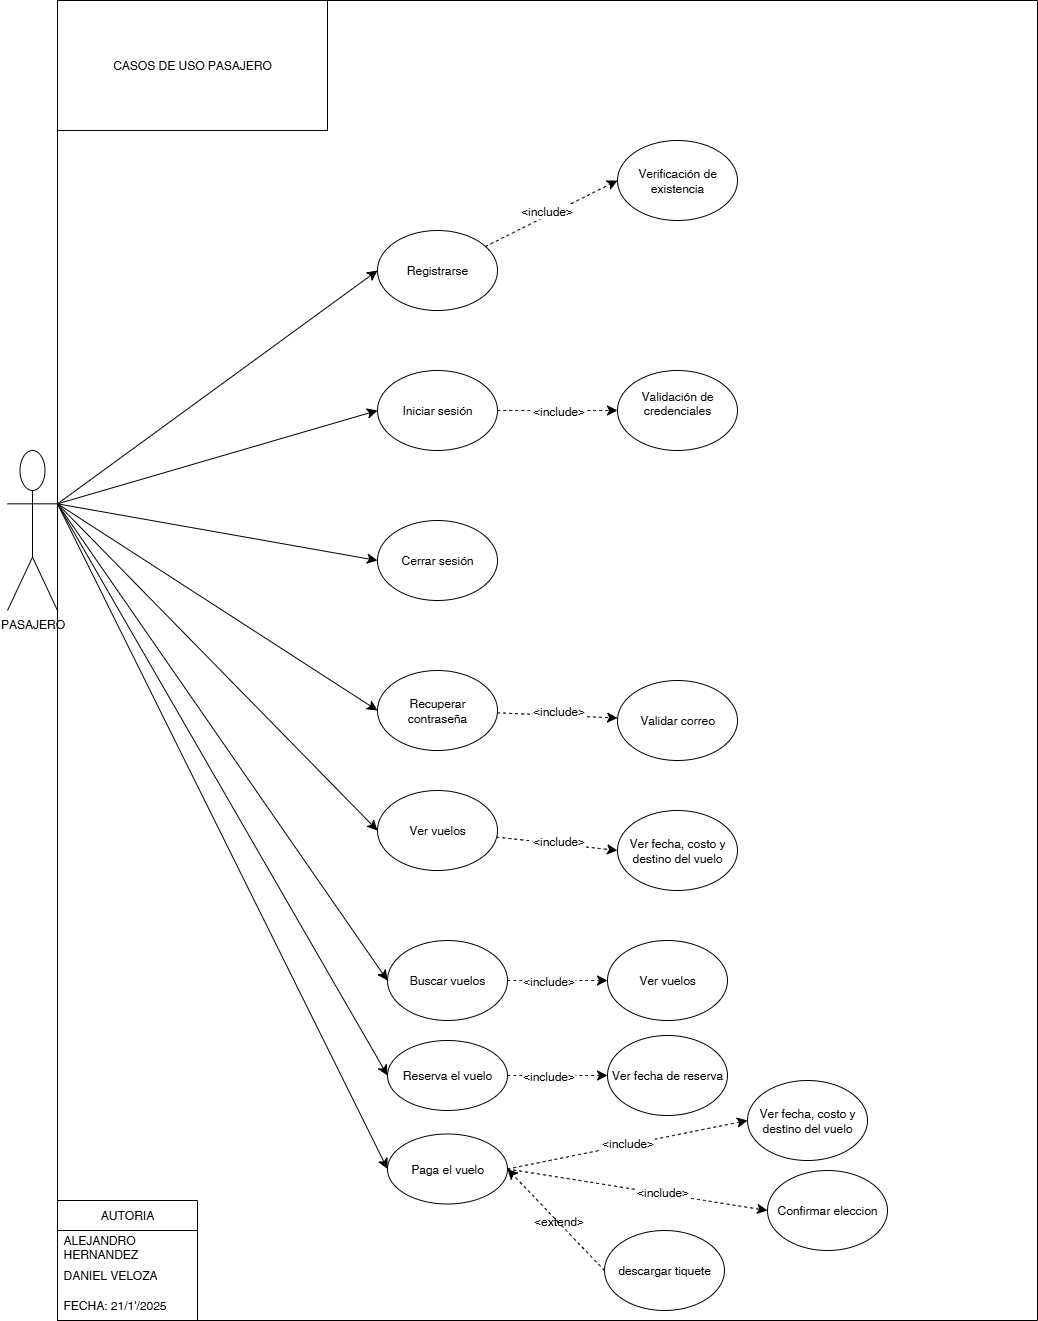

The diagram above was exported from draw.io. Its source (the exported page's mxGraphModel, read from the mxfile embedded in the PNG):
<mxGraphModel dx="872" dy="537" grid="1" gridSize="10" guides="1" tooltips="1" connect="1" arrows="1" fold="1" page="1" pageScale="1" pageWidth="827" pageHeight="1169" math="0" shadow="0">
  <root>
    <mxCell id="0" />
    <mxCell id="1" parent="0" />
    <mxCell id="gXrws0KwQ__GUP1Du7Zc-1" value="PASAJERO" style="shape=umlActor;verticalLabelPosition=bottom;verticalAlign=top;html=1;outlineConnect=0;movable=1;resizable=1;rotatable=1;deletable=1;editable=1;locked=0;connectable=1;" parent="1" vertex="1">
      <mxGeometry x="170" y="1070" width="50" height="160" as="geometry" />
    </mxCell>
    <mxCell id="gXrws0KwQ__GUP1Du7Zc-2" style="edgeStyle=none;curved=1;rounded=0;orthogonalLoop=1;jettySize=auto;html=1;entryX=0;entryY=0.5;entryDx=0;entryDy=0;fontSize=12;startSize=8;endSize=8;dashed=1;" parent="1" source="gXrws0KwQ__GUP1Du7Zc-5" target="gXrws0KwQ__GUP1Du7Zc-16" edge="1">
      <mxGeometry relative="1" as="geometry" />
    </mxCell>
    <mxCell id="gXrws0KwQ__GUP1Du7Zc-3" value="&amp;lt;include&amp;gt;" style="edgeLabel;html=1;align=center;verticalAlign=middle;resizable=0;points=[];fontSize=12;" parent="gXrws0KwQ__GUP1Du7Zc-2" vertex="1" connectable="0">
      <mxGeometry x="-0.0461" y="4" relative="1" as="geometry">
        <mxPoint y="-1" as="offset" />
      </mxGeometry>
    </mxCell>
    <mxCell id="gXrws0KwQ__GUP1Du7Zc-5" value="Registrarse" style="ellipse;whiteSpace=wrap;html=1;" parent="1" vertex="1">
      <mxGeometry x="540" y="850" width="120" height="80" as="geometry" />
    </mxCell>
    <mxCell id="gXrws0KwQ__GUP1Du7Zc-6" style="edgeStyle=none;curved=1;rounded=0;orthogonalLoop=1;jettySize=auto;html=1;fontSize=12;startSize=8;endSize=8;dashed=1;" parent="1" source="gXrws0KwQ__GUP1Du7Zc-7" target="gXrws0KwQ__GUP1Du7Zc-17" edge="1">
      <mxGeometry relative="1" as="geometry" />
    </mxCell>
    <mxCell id="gXrws0KwQ__GUP1Du7Zc-7" value="Iniciar sesión" style="ellipse;whiteSpace=wrap;html=1;" parent="1" vertex="1">
      <mxGeometry x="540" y="990" width="120" height="80" as="geometry" />
    </mxCell>
    <mxCell id="gXrws0KwQ__GUP1Du7Zc-8" value="Cerrar sesión" style="ellipse;whiteSpace=wrap;html=1;" parent="1" vertex="1">
      <mxGeometry x="540" y="1140" width="120" height="80" as="geometry" />
    </mxCell>
    <mxCell id="gXrws0KwQ__GUP1Du7Zc-9" style="edgeStyle=none;curved=1;rounded=0;orthogonalLoop=1;jettySize=auto;html=1;fontSize=12;startSize=8;endSize=8;dashed=1;" parent="1" source="gXrws0KwQ__GUP1Du7Zc-10" target="gXrws0KwQ__GUP1Du7Zc-20" edge="1">
      <mxGeometry relative="1" as="geometry" />
    </mxCell>
    <mxCell id="gXrws0KwQ__GUP1Du7Zc-10" value="Recuperar contraseña" style="ellipse;whiteSpace=wrap;html=1;" parent="1" vertex="1">
      <mxGeometry x="540" y="1290" width="120" height="80" as="geometry" />
    </mxCell>
    <mxCell id="gXrws0KwQ__GUP1Du7Zc-11" value="" style="endArrow=classic;html=1;rounded=0;fontSize=12;startSize=8;endSize=8;curved=1;exitX=1;exitY=0.3333333333333333;exitDx=0;exitDy=0;exitPerimeter=0;entryX=0;entryY=0.5;entryDx=0;entryDy=0;" parent="1" source="gXrws0KwQ__GUP1Du7Zc-1" target="gXrws0KwQ__GUP1Du7Zc-7" edge="1">
      <mxGeometry width="50" height="50" relative="1" as="geometry">
        <mxPoint x="460" y="1360" as="sourcePoint" />
        <mxPoint x="510" y="1310" as="targetPoint" />
      </mxGeometry>
    </mxCell>
    <mxCell id="gXrws0KwQ__GUP1Du7Zc-12" value="" style="endArrow=classic;html=1;rounded=0;fontSize=12;startSize=8;endSize=8;curved=1;entryX=0;entryY=0.5;entryDx=0;entryDy=0;exitX=1;exitY=0.3333333333333333;exitDx=0;exitDy=0;exitPerimeter=0;" parent="1" source="gXrws0KwQ__GUP1Du7Zc-1" target="gXrws0KwQ__GUP1Du7Zc-5" edge="1">
      <mxGeometry width="50" height="50" relative="1" as="geometry">
        <mxPoint x="230" y="1120" as="sourcePoint" />
        <mxPoint x="350" y="1090" as="targetPoint" />
      </mxGeometry>
    </mxCell>
    <mxCell id="gXrws0KwQ__GUP1Du7Zc-13" value="" style="endArrow=classic;html=1;rounded=0;fontSize=12;startSize=8;endSize=8;curved=1;entryX=0;entryY=0.5;entryDx=0;entryDy=0;exitX=1;exitY=0.3333333333333333;exitDx=0;exitDy=0;exitPerimeter=0;" parent="1" source="gXrws0KwQ__GUP1Du7Zc-1" target="gXrws0KwQ__GUP1Du7Zc-8" edge="1">
      <mxGeometry width="50" height="50" relative="1" as="geometry">
        <mxPoint x="230" y="1120" as="sourcePoint" />
        <mxPoint x="350" y="1090" as="targetPoint" />
      </mxGeometry>
    </mxCell>
    <mxCell id="gXrws0KwQ__GUP1Du7Zc-14" value="" style="endArrow=classic;html=1;rounded=0;fontSize=12;startSize=8;endSize=8;curved=1;entryX=0;entryY=0.5;entryDx=0;entryDy=0;exitX=1;exitY=0.3333333333333333;exitDx=0;exitDy=0;exitPerimeter=0;" parent="1" source="gXrws0KwQ__GUP1Du7Zc-1" target="gXrws0KwQ__GUP1Du7Zc-10" edge="1">
      <mxGeometry width="50" height="50" relative="1" as="geometry">
        <mxPoint x="230" y="1130" as="sourcePoint" />
        <mxPoint x="450" y="1120" as="targetPoint" />
      </mxGeometry>
    </mxCell>
    <mxCell id="gXrws0KwQ__GUP1Du7Zc-16" value="Verificación de existencia" style="ellipse;whiteSpace=wrap;html=1;" parent="1" vertex="1">
      <mxGeometry x="780" y="760" width="120" height="80" as="geometry" />
    </mxCell>
    <mxCell id="gXrws0KwQ__GUP1Du7Zc-17" value="&lt;div&gt;Validación de credenciales&lt;/div&gt;&lt;div&gt;&lt;br&gt;&lt;/div&gt;" style="ellipse;whiteSpace=wrap;html=1;" parent="1" vertex="1">
      <mxGeometry x="780" y="990" width="120" height="80" as="geometry" />
    </mxCell>
    <mxCell id="gXrws0KwQ__GUP1Du7Zc-20" value="Validar correo" style="ellipse;whiteSpace=wrap;html=1;" parent="1" vertex="1">
      <mxGeometry x="780" y="1300" width="120" height="80" as="geometry" />
    </mxCell>
    <mxCell id="gXrws0KwQ__GUP1Du7Zc-21" style="edgeStyle=none;curved=1;rounded=0;orthogonalLoop=1;jettySize=auto;html=1;entryX=0;entryY=0.5;entryDx=0;entryDy=0;fontSize=12;startSize=8;endSize=8;dashed=1;" parent="1" source="gXrws0KwQ__GUP1Du7Zc-22" target="gXrws0KwQ__GUP1Du7Zc-23" edge="1">
      <mxGeometry relative="1" as="geometry" />
    </mxCell>
    <mxCell id="gXrws0KwQ__GUP1Du7Zc-22" value="Ver vuelos" style="ellipse;whiteSpace=wrap;html=1;" parent="1" vertex="1">
      <mxGeometry x="540" y="1410" width="120" height="80" as="geometry" />
    </mxCell>
    <mxCell id="gXrws0KwQ__GUP1Du7Zc-23" value="Ver fecha, costo y destino del vuelo" style="ellipse;whiteSpace=wrap;html=1;" parent="1" vertex="1">
      <mxGeometry x="780" y="1430" width="120" height="80" as="geometry" />
    </mxCell>
    <mxCell id="gXrws0KwQ__GUP1Du7Zc-24" style="edgeStyle=none;curved=1;rounded=0;orthogonalLoop=1;jettySize=auto;html=1;entryX=0;entryY=0.5;entryDx=0;entryDy=0;fontSize=12;startSize=8;endSize=8;dashed=1;" parent="1" source="gXrws0KwQ__GUP1Du7Zc-25" target="gXrws0KwQ__GUP1Du7Zc-26" edge="1">
      <mxGeometry relative="1" as="geometry" />
    </mxCell>
    <mxCell id="gXrws0KwQ__GUP1Du7Zc-25" value="Buscar vuelos" style="ellipse;whiteSpace=wrap;html=1;" parent="1" vertex="1">
      <mxGeometry x="550" y="1560" width="120" height="80" as="geometry" />
    </mxCell>
    <mxCell id="gXrws0KwQ__GUP1Du7Zc-26" value="Ver vuelos" style="ellipse;whiteSpace=wrap;html=1;" parent="1" vertex="1">
      <mxGeometry x="770" y="1560" width="120" height="80" as="geometry" />
    </mxCell>
    <mxCell id="gXrws0KwQ__GUP1Du7Zc-27" value="" style="endArrow=classic;html=1;rounded=0;fontSize=12;startSize=8;endSize=8;curved=1;exitX=1;exitY=0.3333333333333333;exitDx=0;exitDy=0;exitPerimeter=0;entryX=0;entryY=0.5;entryDx=0;entryDy=0;" parent="1" source="gXrws0KwQ__GUP1Du7Zc-1" target="gXrws0KwQ__GUP1Du7Zc-22" edge="1">
      <mxGeometry width="50" height="50" relative="1" as="geometry">
        <mxPoint x="460" y="2190" as="sourcePoint" />
        <mxPoint x="510" y="2140" as="targetPoint" />
      </mxGeometry>
    </mxCell>
    <mxCell id="gXrws0KwQ__GUP1Du7Zc-28" value="" style="endArrow=classic;html=1;rounded=0;fontSize=12;startSize=8;endSize=8;curved=1;entryX=0;entryY=0.5;entryDx=0;entryDy=0;exitX=1;exitY=0.3333333333333333;exitDx=0;exitDy=0;exitPerimeter=0;" parent="1" source="gXrws0KwQ__GUP1Du7Zc-1" target="gXrws0KwQ__GUP1Du7Zc-25" edge="1">
      <mxGeometry width="50" height="50" relative="1" as="geometry">
        <mxPoint x="180" y="2170" as="sourcePoint" />
        <mxPoint x="440" y="2747" as="targetPoint" />
      </mxGeometry>
    </mxCell>
    <mxCell id="gXrws0KwQ__GUP1Du7Zc-29" value="&amp;lt;include&amp;gt;" style="edgeLabel;html=1;align=center;verticalAlign=middle;resizable=0;points=[];fontSize=12;" parent="1" vertex="1" connectable="0">
      <mxGeometry x="720" y="1030" as="geometry" />
    </mxCell>
    <mxCell id="gXrws0KwQ__GUP1Du7Zc-30" value="&amp;lt;include&amp;gt;" style="edgeLabel;html=1;align=center;verticalAlign=middle;resizable=0;points=[];fontSize=12;" parent="1" vertex="1" connectable="0">
      <mxGeometry x="720" y="1330" as="geometry" />
    </mxCell>
    <mxCell id="gXrws0KwQ__GUP1Du7Zc-31" value="&amp;lt;include&amp;gt;" style="edgeLabel;html=1;align=center;verticalAlign=middle;resizable=0;points=[];fontSize=12;" parent="1" vertex="1" connectable="0">
      <mxGeometry x="720" y="1460" as="geometry" />
    </mxCell>
    <mxCell id="gXrws0KwQ__GUP1Du7Zc-32" value="&amp;lt;include&amp;gt;" style="edgeLabel;html=1;align=center;verticalAlign=middle;resizable=0;points=[];fontSize=12;" parent="1" vertex="1" connectable="0">
      <mxGeometry x="710" y="1600" as="geometry" />
    </mxCell>
    <mxCell id="gXrws0KwQ__GUP1Du7Zc-34" value="CASOS DE USO PASAJERO" style="rounded=0;whiteSpace=wrap;html=1;" parent="1" vertex="1">
      <mxGeometry x="220" y="620" width="270" height="130" as="geometry" />
    </mxCell>
    <mxCell id="gXrws0KwQ__GUP1Du7Zc-35" value="Reserva el vuelo" style="ellipse;whiteSpace=wrap;html=1;" parent="1" vertex="1">
      <mxGeometry x="550" y="1660" width="120" height="70" as="geometry" />
    </mxCell>
    <mxCell id="gXrws0KwQ__GUP1Du7Zc-36" value="Paga el vuelo" style="ellipse;whiteSpace=wrap;html=1;" parent="1" vertex="1">
      <mxGeometry x="550" y="1753.5" width="120" height="70" as="geometry" />
    </mxCell>
    <mxCell id="gXrws0KwQ__GUP1Du7Zc-37" value="" style="endArrow=classic;html=1;rounded=0;fontSize=12;startSize=8;endSize=8;curved=1;entryX=0;entryY=0.5;entryDx=0;entryDy=0;exitX=1;exitY=0.3333333333333333;exitDx=0;exitDy=0;exitPerimeter=0;" parent="1" source="gXrws0KwQ__GUP1Du7Zc-1" target="gXrws0KwQ__GUP1Du7Zc-35" edge="1">
      <mxGeometry width="50" height="50" relative="1" as="geometry">
        <mxPoint x="230" y="1133" as="sourcePoint" />
        <mxPoint x="560" y="1610" as="targetPoint" />
      </mxGeometry>
    </mxCell>
    <mxCell id="gXrws0KwQ__GUP1Du7Zc-38" style="edgeStyle=none;curved=1;rounded=0;orthogonalLoop=1;jettySize=auto;html=1;entryX=0;entryY=0.5;entryDx=0;entryDy=0;fontSize=12;startSize=8;endSize=8;dashed=1;exitX=1;exitY=0.5;exitDx=0;exitDy=0;" parent="1" source="gXrws0KwQ__GUP1Du7Zc-35" target="gXrws0KwQ__GUP1Du7Zc-39" edge="1">
      <mxGeometry relative="1" as="geometry">
        <mxPoint x="670" y="1695" as="sourcePoint" />
      </mxGeometry>
    </mxCell>
    <mxCell id="gXrws0KwQ__GUP1Du7Zc-39" value="Ver fecha de reserva" style="ellipse;whiteSpace=wrap;html=1;" parent="1" vertex="1">
      <mxGeometry x="770" y="1655" width="120" height="80" as="geometry" />
    </mxCell>
    <mxCell id="gXrws0KwQ__GUP1Du7Zc-40" value="&amp;lt;include&amp;gt;" style="edgeLabel;html=1;align=center;verticalAlign=middle;resizable=0;points=[];fontSize=12;" parent="1" vertex="1" connectable="0">
      <mxGeometry x="710" y="1695" as="geometry" />
    </mxCell>
    <mxCell id="gXrws0KwQ__GUP1Du7Zc-41" value="" style="endArrow=classic;html=1;rounded=0;fontSize=12;startSize=8;endSize=8;curved=1;entryX=0;entryY=0.5;entryDx=0;entryDy=0;exitX=1;exitY=0.3333333333333333;exitDx=0;exitDy=0;exitPerimeter=0;" parent="1" source="gXrws0KwQ__GUP1Du7Zc-1" target="gXrws0KwQ__GUP1Du7Zc-36" edge="1">
      <mxGeometry width="50" height="50" relative="1" as="geometry">
        <mxPoint x="230" y="1133" as="sourcePoint" />
        <mxPoint x="560" y="1705" as="targetPoint" />
      </mxGeometry>
    </mxCell>
    <mxCell id="gXrws0KwQ__GUP1Du7Zc-42" value="&#10;&lt;span style=&quot;color: rgb(0, 0, 0); font-family: Helvetica; font-size: 12px; font-style: normal; font-variant-ligatures: normal; font-variant-caps: normal; font-weight: 400; letter-spacing: normal; orphans: 2; text-align: center; text-indent: 0px; text-transform: none; widows: 2; word-spacing: 0px; -webkit-text-stroke-width: 0px; white-space: nowrap; background-color: rgb(255, 255, 255); text-decoration-thickness: initial; text-decoration-style: initial; text-decoration-color: initial; display: inline !important; float: none;&quot;&gt;&amp;lt;include&amp;gt;&lt;/span&gt;&#10;&#10;" style="edgeStyle=none;curved=1;rounded=0;orthogonalLoop=1;jettySize=auto;html=1;entryX=0;entryY=0.5;entryDx=0;entryDy=0;fontSize=12;startSize=8;endSize=8;dashed=1;exitX=1;exitY=0.5;exitDx=0;exitDy=0;" parent="1" target="gXrws0KwQ__GUP1Du7Zc-43" edge="1">
      <mxGeometry x="-0.0093" y="-6" relative="1" as="geometry">
        <mxPoint x="670" y="1788.5" as="sourcePoint" />
        <mxPoint as="offset" />
      </mxGeometry>
    </mxCell>
    <mxCell id="gXrws0KwQ__GUP1Du7Zc-45" style="edgeStyle=none;curved=1;rounded=0;orthogonalLoop=1;jettySize=auto;html=1;entryX=0;entryY=0.5;entryDx=0;entryDy=0;fontSize=12;startSize=8;endSize=8;dashed=1;exitX=1;exitY=0.5;exitDx=0;exitDy=0;" parent="1" source="gXrws0KwQ__GUP1Du7Zc-36" target="H0NOT6mkGsO6BSwvmsrd-6" edge="1">
      <mxGeometry relative="1" as="geometry">
        <mxPoint x="670" y="1880" as="sourcePoint" />
      </mxGeometry>
    </mxCell>
    <mxCell id="gXrws0KwQ__GUP1Du7Zc-47" value="&lt;span style=&quot;float: none; display: inline !important; color: rgb(0, 0, 0); background-color: rgb(255, 255, 255);&quot;&gt;&amp;lt;extend&amp;gt;&lt;/span&gt;" style="edgeLabel;html=1;align=center;verticalAlign=middle;resizable=0;points=[];fontSize=12;" parent="1" vertex="1" connectable="0">
      <mxGeometry x="720" y="1840" as="geometry" />
    </mxCell>
    <mxCell id="H0NOT6mkGsO6BSwvmsrd-1" value="" style="swimlane;startSize=0;" parent="1" vertex="1">
      <mxGeometry x="220" y="620" width="980" height="1320" as="geometry" />
    </mxCell>
    <mxCell id="H0NOT6mkGsO6BSwvmsrd-2" value="AUTORIA" style="swimlane;fontStyle=0;childLayout=stackLayout;horizontal=1;startSize=30;horizontalStack=0;resizeParent=1;resizeParentMax=0;resizeLast=0;collapsible=1;marginBottom=0;whiteSpace=wrap;html=1;" parent="H0NOT6mkGsO6BSwvmsrd-1" vertex="1">
      <mxGeometry y="1200" width="140" height="120" as="geometry" />
    </mxCell>
    <mxCell id="H0NOT6mkGsO6BSwvmsrd-3" value="ALEJANDRO HERNANDEZ" style="text;strokeColor=none;fillColor=none;align=left;verticalAlign=middle;spacingLeft=4;spacingRight=4;overflow=hidden;points=[[0,0.5],[1,0.5]];portConstraint=eastwest;rotatable=0;whiteSpace=wrap;html=1;" parent="H0NOT6mkGsO6BSwvmsrd-2" vertex="1">
      <mxGeometry y="30" width="140" height="30" as="geometry" />
    </mxCell>
    <mxCell id="H0NOT6mkGsO6BSwvmsrd-4" value="DANIEL VELOZA" style="text;strokeColor=none;fillColor=none;align=left;verticalAlign=middle;spacingLeft=4;spacingRight=4;overflow=hidden;points=[[0,0.5],[1,0.5]];portConstraint=eastwest;rotatable=0;whiteSpace=wrap;html=1;" parent="H0NOT6mkGsO6BSwvmsrd-2" vertex="1">
      <mxGeometry y="60" width="140" height="30" as="geometry" />
    </mxCell>
    <mxCell id="H0NOT6mkGsO6BSwvmsrd-5" value="FECHA: 21/1'/2025" style="text;strokeColor=none;fillColor=none;align=left;verticalAlign=middle;spacingLeft=4;spacingRight=4;overflow=hidden;points=[[0,0.5],[1,0.5]];portConstraint=eastwest;rotatable=0;whiteSpace=wrap;html=1;" parent="H0NOT6mkGsO6BSwvmsrd-2" vertex="1">
      <mxGeometry y="90" width="140" height="30" as="geometry" />
    </mxCell>
    <mxCell id="gXrws0KwQ__GUP1Du7Zc-46" value="descargar tiquete" style="ellipse;whiteSpace=wrap;html=1;" parent="H0NOT6mkGsO6BSwvmsrd-1" vertex="1">
      <mxGeometry x="547" y="1230" width="120" height="80" as="geometry" />
    </mxCell>
    <mxCell id="gXrws0KwQ__GUP1Du7Zc-43" value="Ver fecha, costo y destino del vuelo" style="ellipse;whiteSpace=wrap;html=1;" parent="H0NOT6mkGsO6BSwvmsrd-1" vertex="1">
      <mxGeometry x="690" y="1080" width="120" height="80" as="geometry" />
    </mxCell>
    <mxCell id="H0NOT6mkGsO6BSwvmsrd-6" value="Confirmar eleccion" style="ellipse;whiteSpace=wrap;html=1;" parent="H0NOT6mkGsO6BSwvmsrd-1" vertex="1">
      <mxGeometry x="710" y="1170" width="120" height="80" as="geometry" />
    </mxCell>
    <mxCell id="gXrws0KwQ__GUP1Du7Zc-44" value="&amp;lt;include&amp;gt;" style="edgeLabel;html=1;align=center;verticalAlign=middle;resizable=0;points=[];fontSize=12;" parent="H0NOT6mkGsO6BSwvmsrd-1" vertex="1" connectable="0">
      <mxGeometry x="580" y="1200" as="geometry">
        <mxPoint x="24" y="-9" as="offset" />
      </mxGeometry>
    </mxCell>
    <mxCell id="H0NOT6mkGsO6BSwvmsrd-8" style="edgeStyle=none;curved=1;rounded=0;orthogonalLoop=1;jettySize=auto;html=1;entryX=1;entryY=0.5;entryDx=0;entryDy=0;fontSize=12;startSize=8;endSize=8;dashed=1;exitX=0;exitY=0.5;exitDx=0;exitDy=0;" parent="1" source="gXrws0KwQ__GUP1Du7Zc-46" target="gXrws0KwQ__GUP1Du7Zc-36" edge="1">
      <mxGeometry relative="1" as="geometry">
        <mxPoint x="940" y="1840" as="sourcePoint" />
        <mxPoint x="680" y="1799" as="targetPoint" />
      </mxGeometry>
    </mxCell>
  </root>
</mxGraphModel>